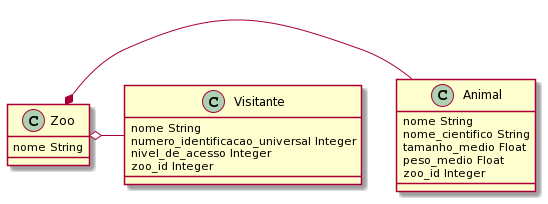

The diagram above was rendered by PlantUML. Its source (embedded in the PNG):
@startuml
class Zoo {
    nome String
}


class Animal {
    nome String
    nome_cientifico String
    tamanho_medio Float
    peso_medio Float
    zoo_id Integer
}


class Visitante {
    nome String
    numero_identificacao_universal Integer
    nivel_de_acesso Integer
    zoo_id Integer
}

Zoo *- Animal
Zoo o- Visitante
@enduml